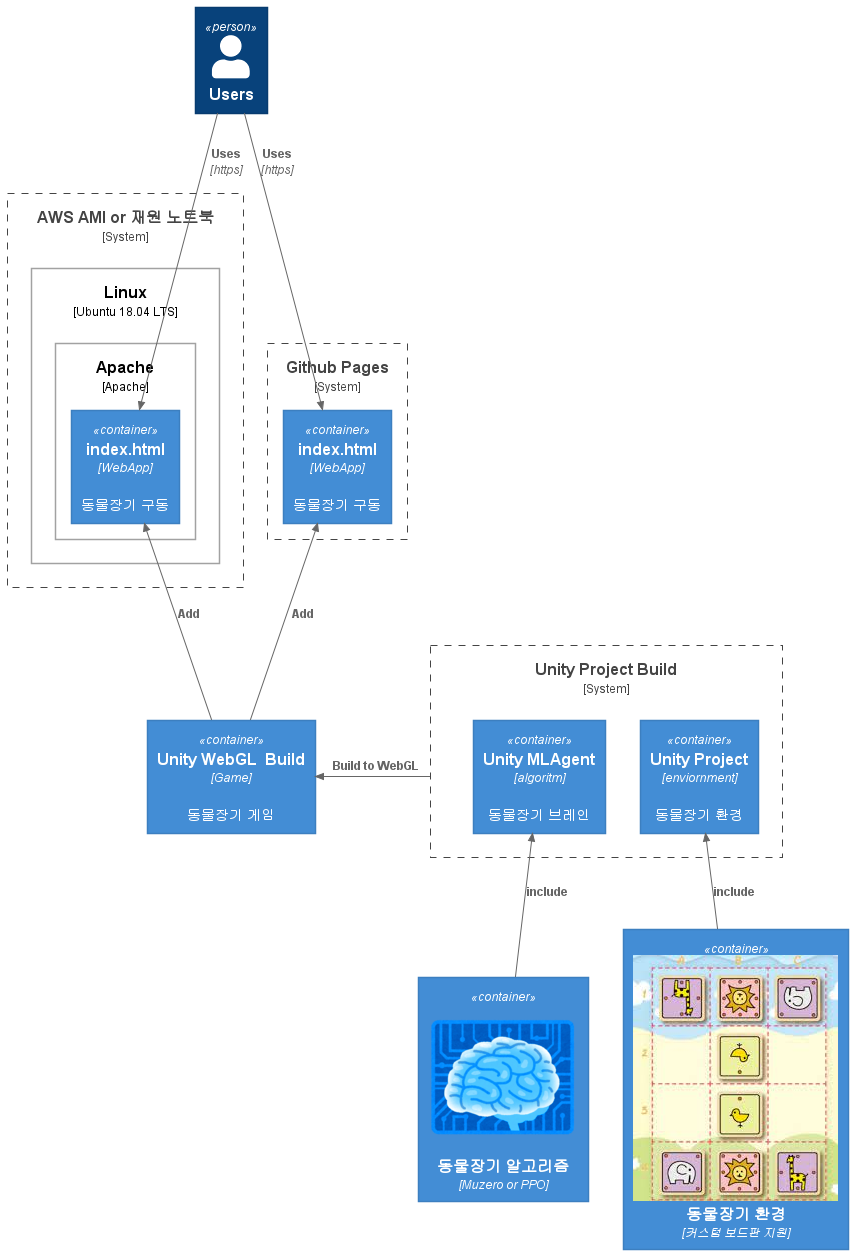

The diagram above was rendered by PlantUML. Its source (embedded in the PNG):
@startuml Basic Sample
!include https://raw.githubusercontent.com/plantuml-stdlib/C4-PlantUML/master/C4_Container.puml
!include https://raw.githubusercontent.com/plantuml-stdlib/C4-PlantUML/master/C4_Component.puml
!include https://raw.githubusercontent.com/plantuml-stdlib/C4-PlantUML/master/C4_Context.puml
!include https://raw.githubusercontent.com/plantuml-stdlib/C4-PlantUML/master/C4_Deployment.puml

Person(users, "Users")

System_Boundary(c1, "AWS AMI or 재원 노트북"){
    Deployment_Node(Linux, "Linux", "Ubuntu 18.04 LTS"){
        Deployment_Node(apache, "Apache", "Apache"){
            Container(pages_in_linux, "index.html", "WebApp", "동물장기 구동")
        }
    }
}

System_Boundary(c2, "Unity Project Build") {
    Container(UnityProject, "Unity Project", "enviornment", "동물장기 환경")
    Container(UnityMLAgent, "Unity MLAgent", "algoritm", "동물장기 브레인")
}

System_Boundary(c3, "Github Pages") {
    Container(pages_in_Github, "index.html", "WebApp", "동물장기 구동")
}



Container(Build_webGL, "Unity WebGL  Build", "Game", "동물장기 게임")
Container(enviornment, "동물장기 환경", "커스텀 보드판 지원",$sprite="img:C:\Users\SeongYil\Desktop\image\image.jpg")
Container(brain, "동물장기 알고리즘", "Muzero or PPO", $sprite="img:C:\Develop\dobutsu\Assets\Resources\images\ai2.png")

Rel(users, pages_in_Github, "Uses", "https")
Rel(users, pages_in_linux, "Uses", "https")

Rel_U(enviornment, UnityProject, "include")
Rel_U(brain, UnityMLAgent, "include")

Rel_L(c2, Build_webGL, "Build to WebGL")

Rel_U(Build_webGL, pages_in_linux, "Add")
Rel_U(Build_webGL, pages_in_Github, "Add")



@enduml